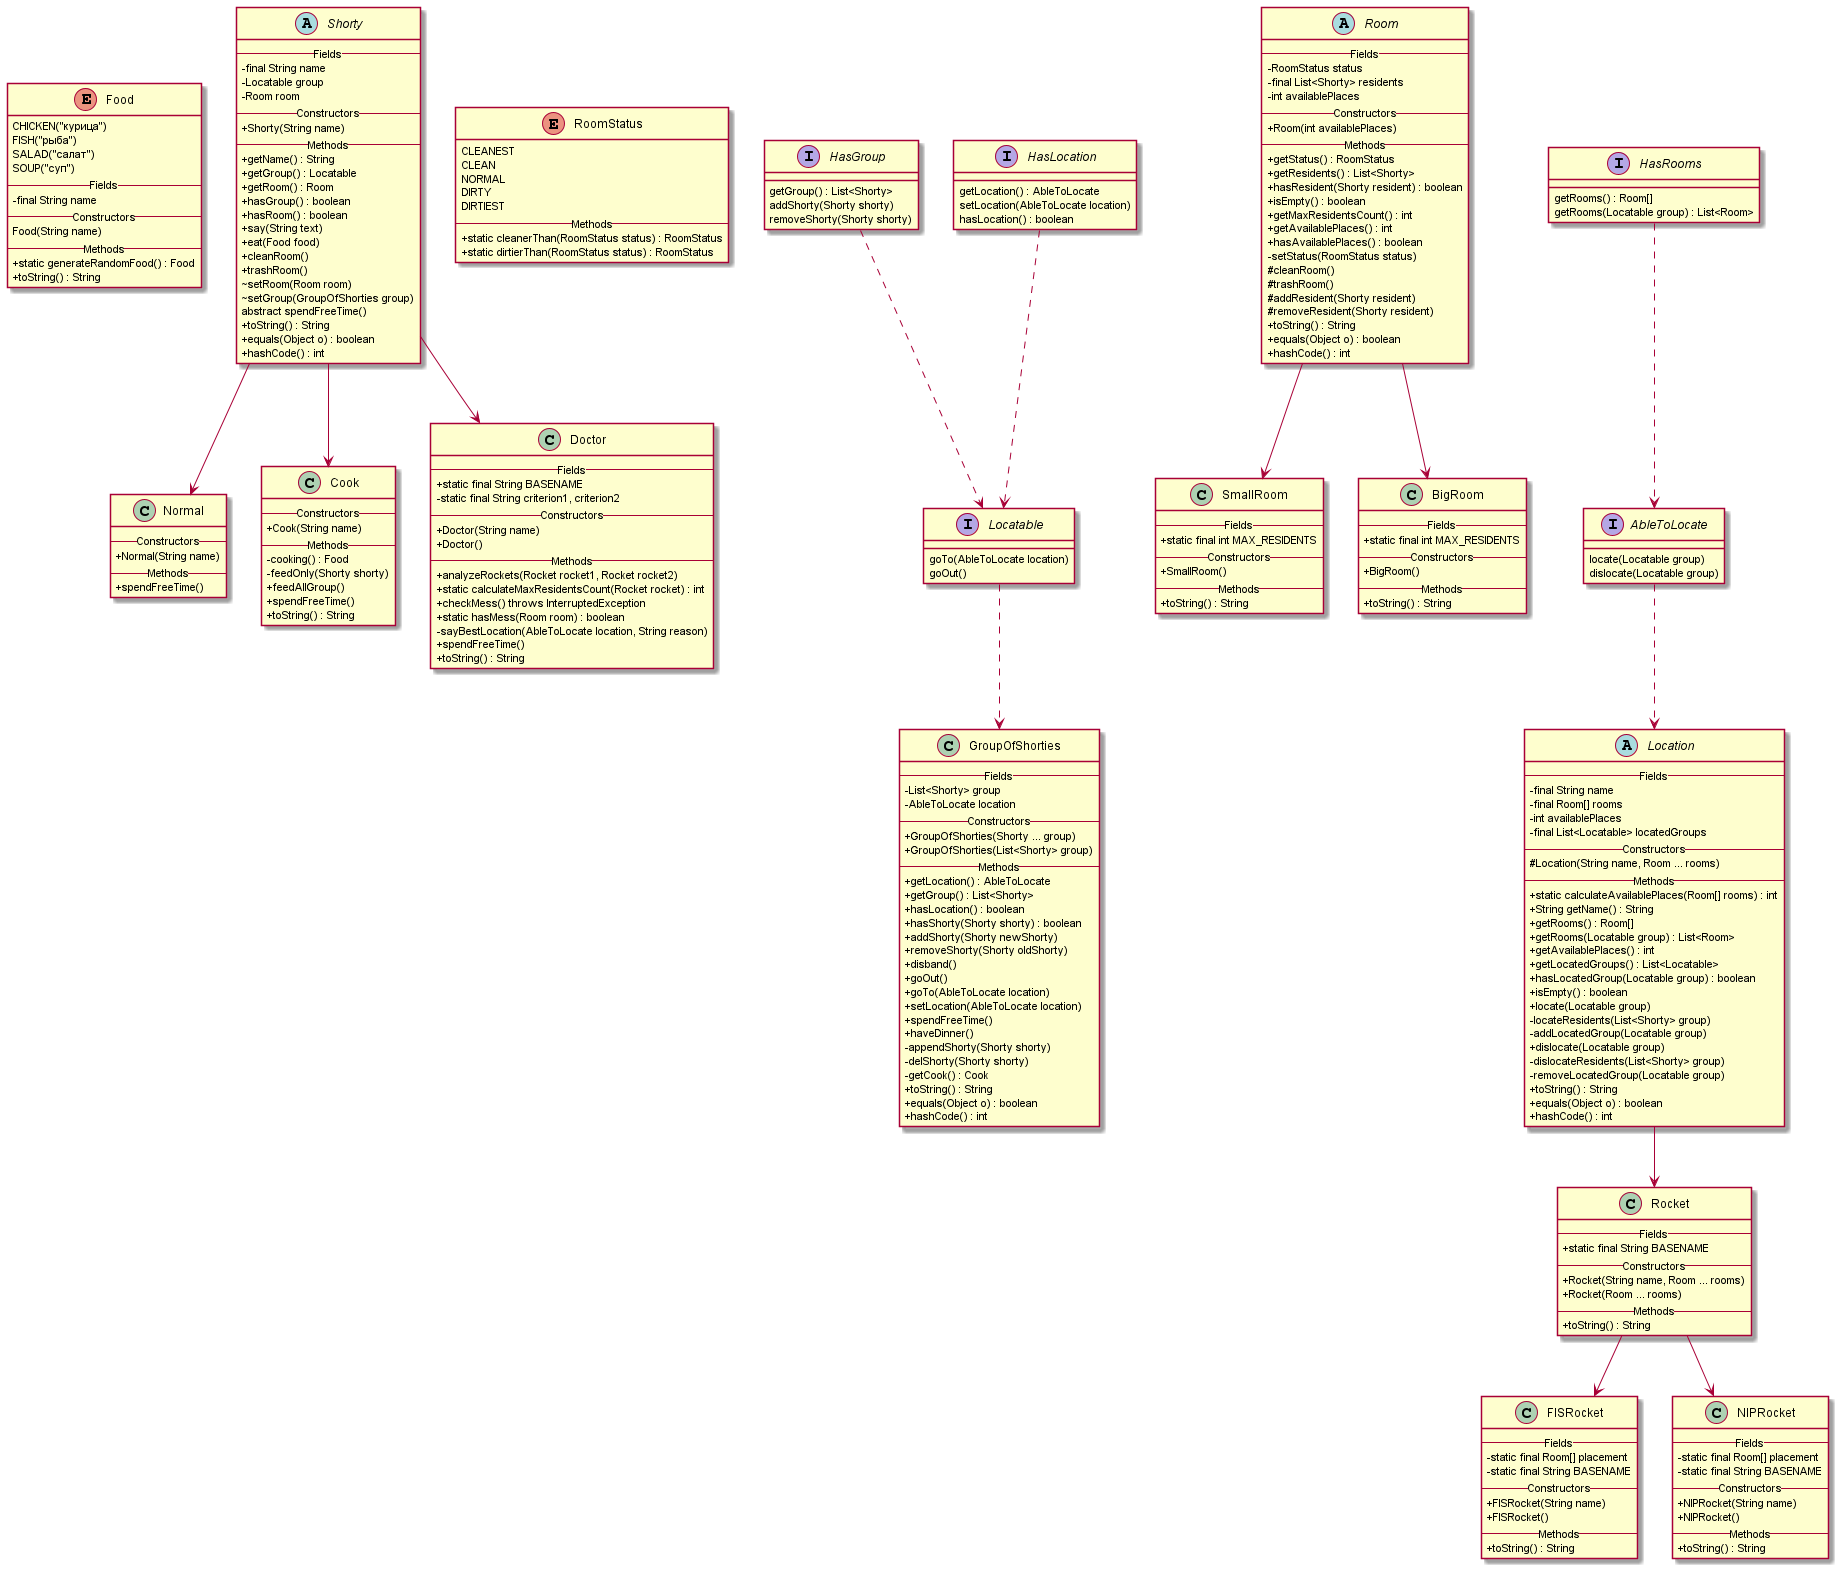

The diagram above was rendered by PlantUML. Its source (embedded in the PNG):
@startuml

skinparam classAttributeIconSize 0

enum Food {
    CHICKEN("курица")
    FISH("рыба")
    SALAD("салат")
    SOUP("суп")
    --Fields--
    - final String name
    --Constructors--
    Food(String name)
    --Methods--
    + static generateRandomFood() : Food
    + toString() : String
}

abstract class Shorty {
    --Fields--
    - final String name
    - Locatable group
    - Room room
    --Constructors--
    + Shorty(String name)
    --Methods--
    + getName() : String
    + getGroup() : Locatable
    + getRoom() : Room
    + hasGroup() : boolean
    + hasRoom() : boolean
    + say(String text)
    + eat(Food food)
    + cleanRoom()
    + trashRoom()
    ~ setRoom(Room room)
    ~ setGroup(GroupOfShorties group)
    abstract spendFreeTime()
    + toString() : String
    + equals(Object o) : boolean
    + hashCode() : int
}

class Normal {
    --Constructors--
    + Normal(String name)
    --Methods--
    + spendFreeTime()
}

class Cook {
    --Constructors--
    + Cook(String name)
    --Methods--
    - cooking() : Food
    - feedOnly(Shorty shorty)
    + feedAllGroup()
    + spendFreeTime()
    + toString() : String
}

class Doctor {
    --Fields--
    + static final String BASENAME
    - static final String criterion1, criterion2
    --Constructors--
    + Doctor(String name)
    + Doctor()
    --Methods--
    + analyzeRockets(Rocket rocket1, Rocket rocket2)
    + static calculateMaxResidentsCount(Rocket rocket) : int
    + checkMess() throws InterruptedException
    + static hasMess(Room room) : boolean
    - sayBestLocation(AbleToLocate location, String reason)
    + spendFreeTime()
    + toString() : String
}

enum RoomStatus {
    CLEANEST
    CLEAN
    NORMAL
    DIRTY
    DIRTIEST
    --Methods--
    + static cleanerThan(RoomStatus status) : RoomStatus
    + static dirtierThan(RoomStatus status) : RoomStatus
}

interface Locatable {
    goTo(AbleToLocate location)
    goOut()
}

interface HasGroup {
    getGroup() : List<Shorty>
    addShorty(Shorty shorty)
    removeShorty(Shorty shorty)
}

interface HasLocation {
    getLocation() : AbleToLocate
    setLocation(AbleToLocate location)
    hasLocation() : boolean
}

class GroupOfShorties {
    --Fields--
    - List<Shorty> group
    - AbleToLocate location
    --Constructors--
    + GroupOfShorties(Shorty ... group)
    + GroupOfShorties(List<Shorty> group)
    --Methods--
    + getLocation() : AbleToLocate
    + getGroup() : List<Shorty>
    + hasLocation() : boolean
    + hasShorty(Shorty shorty) : boolean
    + addShorty(Shorty newShorty)
    + removeShorty(Shorty oldShorty)
    + disband()
    + goOut()
    + goTo(AbleToLocate location)
    + setLocation(AbleToLocate location)
    + spendFreeTime()
    + haveDinner()
    - appendShorty(Shorty shorty)
    - delShorty(Shorty shorty)
    - getCook() : Cook
    + toString() : String
    + equals(Object o) : boolean
    + hashCode() : int
}

abstract Room {
    --Fields--
    - RoomStatus status
    - final List<Shorty> residents
    - int availablePlaces
    --Constructors--
    + Room(int availablePlaces)
    --Methods--
    + getStatus() : RoomStatus
    + getResidents() : List<Shorty>
    + hasResident(Shorty resident) : boolean
    + isEmpty() : boolean
    + getMaxResidentsCount() : int
    + getAvailablePlaces() : int
    + hasAvailablePlaces() : boolean
    - setStatus(RoomStatus status)
    # cleanRoom()
    # trashRoom()
    # addResident(Shorty resident)
    # removeResident(Shorty resident)
    + toString() : String
    + equals(Object o) : boolean
    + hashCode() : int
}

class SmallRoom {
    --Fields--
    + static final int MAX_RESIDENTS
    --Constructors--
    + SmallRoom()
    --Methods--
    + toString() : String
}

class BigRoom {
    --Fields--
    + static final int MAX_RESIDENTS
    --Constructors--
    + BigRoom()
    --Methods--
    + toString() : String
}

abstract class Location {
    --Fields--
    - final String name
    - final Room[] rooms
    - int availablePlaces
    - final List<Locatable> locatedGroups
    --Constructors--
    # Location(String name, Room ... rooms)
    --Methods--
    + static calculateAvailablePlaces(Room[] rooms) : int
    + String getName() : String
    + getRooms() : Room[]
    + getRooms(Locatable group) : List<Room>
    + getAvailablePlaces() : int
    + getLocatedGroups() : List<Locatable>
    + hasLocatedGroup(Locatable group) : boolean
    + isEmpty() : boolean
    + locate(Locatable group)
    - locateResidents(List<Shorty> group)
    - addLocatedGroup(Locatable group)
    + dislocate(Locatable group)
    - dislocateResidents(List<Shorty> group)
    - removeLocatedGroup(Locatable group)
    + toString() : String
    + equals(Object o) : boolean
    + hashCode() : int
}

class Rocket{
    --Fields--
    + static final String BASENAME
    --Constructors--
    + Rocket(String name, Room ... rooms)
    + Rocket(Room ... rooms)
    --Methods--
    + toString() : String
}

interface AbleToLocate {
    locate(Locatable group)
    dislocate(Locatable group)
}

interface HasRooms {
    getRooms() : Room[]
    getRooms(Locatable group) : List<Room>
}

class FISRocket {
    --Fields--
    - static final Room[] placement
    - static final String BASENAME
    --Constructors--
    + FISRocket(String name)
    + FISRocket()
    --Methods--
    + toString() : String
}

class NIPRocket {
    --Fields--
    - static final Room[] placement
    - static final String BASENAME
    --Constructors--
    + NIPRocket(String name)
    + NIPRocket()
    --Methods--
    + toString() : String
}


Shorty -down-> Normal
Shorty -down-> Cook
Shorty -down-> Doctor
Room -down-> SmallRoom
Room -down-> BigRoom
Location -down-> Rocket
Rocket -down-> FISRocket
Rocket -down-> NIPRocket
HasGroup .down.> Locatable
HasLocation .down.> Locatable
Locatable .down.> GroupOfShorties
HasRooms .down.> AbleToLocate
AbleToLocate .down.> Location

@enduml